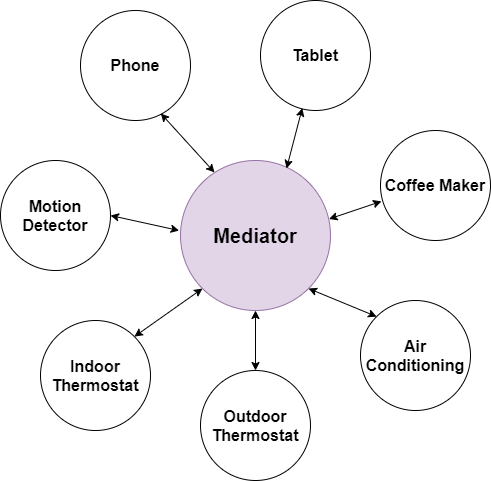

The diagram above was exported from draw.io. Its source (the exported page's mxGraphModel, read from the mxfile embedded in the PNG):
<mxGraphModel dx="1185" dy="662" grid="1" gridSize="10" guides="1" tooltips="1" connect="1" arrows="1" fold="1" page="1" pageScale="1" pageWidth="850" pageHeight="1100" math="0" shadow="0">
  <root>
    <mxCell id="0" />
    <mxCell id="1" parent="0" />
    <mxCell id="v735BVdTimyavdXv1IHB-1" value="&lt;font style=&quot;font-size: 16px&quot;&gt;Motion Detector&lt;/font&gt;" style="ellipse;whiteSpace=wrap;html=1;aspect=fixed;fontStyle=1" parent="1" vertex="1">
      <mxGeometry x="150" y="300" width="110" height="110" as="geometry" />
    </mxCell>
    <mxCell id="v735BVdTimyavdXv1IHB-2" value="&lt;font style=&quot;font-size: 16px&quot;&gt;Indoor Thermostat&lt;/font&gt;" style="ellipse;whiteSpace=wrap;html=1;aspect=fixed;fontStyle=1" parent="1" vertex="1">
      <mxGeometry x="190" y="460" width="110" height="110" as="geometry" />
    </mxCell>
    <mxCell id="v735BVdTimyavdXv1IHB-3" value="&lt;font style=&quot;font-size: 16px&quot;&gt;Phone&lt;/font&gt;" style="ellipse;whiteSpace=wrap;html=1;aspect=fixed;fontStyle=1" parent="1" vertex="1">
      <mxGeometry x="230" y="150" width="110" height="110" as="geometry" />
    </mxCell>
    <mxCell id="v735BVdTimyavdXv1IHB-4" value="&lt;font style=&quot;font-size: 16px&quot;&gt;Tablet&lt;/font&gt;" style="ellipse;whiteSpace=wrap;html=1;aspect=fixed;fontStyle=1" parent="1" vertex="1">
      <mxGeometry x="410" y="140" width="110" height="110" as="geometry" />
    </mxCell>
    <mxCell id="v735BVdTimyavdXv1IHB-5" value="&lt;font style=&quot;font-size: 16px&quot;&gt;Coffee Maker&lt;/font&gt;" style="ellipse;whiteSpace=wrap;html=1;aspect=fixed;fontStyle=1" parent="1" vertex="1">
      <mxGeometry x="530" y="270" width="110" height="110" as="geometry" />
    </mxCell>
    <mxCell id="v735BVdTimyavdXv1IHB-6" value="&lt;font style=&quot;font-size: 16px&quot;&gt;Air Conditioning&lt;/font&gt;" style="ellipse;whiteSpace=wrap;html=1;aspect=fixed;fontStyle=1" parent="1" vertex="1">
      <mxGeometry x="510" y="440" width="110" height="110" as="geometry" />
    </mxCell>
    <mxCell id="v735BVdTimyavdXv1IHB-7" value="&lt;font style=&quot;font-size: 16px&quot;&gt;Outdoor Thermostat&lt;/font&gt;" style="ellipse;whiteSpace=wrap;html=1;aspect=fixed;fontStyle=1" parent="1" vertex="1">
      <mxGeometry x="350" y="510" width="110" height="110" as="geometry" />
    </mxCell>
    <mxCell id="WA-wxBelbljHrTqqi8PE-1" value="&lt;font style=&quot;font-size: 20px&quot;&gt;&lt;b&gt;Mediator&lt;/b&gt;&lt;/font&gt;" style="ellipse;whiteSpace=wrap;html=1;aspect=fixed;fillColor=#e1d5e7;strokeColor=#9673a6;" vertex="1" parent="1">
      <mxGeometry x="330" y="300" width="150" height="150" as="geometry" />
    </mxCell>
    <mxCell id="WA-wxBelbljHrTqqi8PE-2" value="" style="endArrow=classic;startArrow=classic;html=1;exitX=0.73;exitY=0.936;exitDx=0;exitDy=0;entryX=0.227;entryY=0.08;entryDx=0;entryDy=0;entryPerimeter=0;exitPerimeter=0;" edge="1" parent="1" source="v735BVdTimyavdXv1IHB-3" target="WA-wxBelbljHrTqqi8PE-1">
      <mxGeometry width="50" height="50" relative="1" as="geometry">
        <mxPoint x="340" y="310" as="sourcePoint" />
        <mxPoint x="390" y="260" as="targetPoint" />
      </mxGeometry>
    </mxCell>
    <mxCell id="WA-wxBelbljHrTqqi8PE-3" value="" style="endArrow=classic;startArrow=classic;html=1;entryX=0.38;entryY=0.978;entryDx=0;entryDy=0;entryPerimeter=0;exitX=0.707;exitY=0.053;exitDx=0;exitDy=0;exitPerimeter=0;" edge="1" parent="1" source="WA-wxBelbljHrTqqi8PE-1" target="v735BVdTimyavdXv1IHB-4">
      <mxGeometry width="50" height="50" relative="1" as="geometry">
        <mxPoint x="400" y="430" as="sourcePoint" />
        <mxPoint x="450" y="380" as="targetPoint" />
      </mxGeometry>
    </mxCell>
    <mxCell id="WA-wxBelbljHrTqqi8PE-4" value="" style="endArrow=classic;startArrow=classic;html=1;entryX=0.009;entryY=0.644;entryDx=0;entryDy=0;entryPerimeter=0;exitX=0.99;exitY=0.39;exitDx=0;exitDy=0;exitPerimeter=0;" edge="1" parent="1" source="WA-wxBelbljHrTqqi8PE-1" target="v735BVdTimyavdXv1IHB-5">
      <mxGeometry width="50" height="50" relative="1" as="geometry">
        <mxPoint x="440" y="290" as="sourcePoint" />
        <mxPoint x="490" y="240" as="targetPoint" />
      </mxGeometry>
    </mxCell>
    <mxCell id="WA-wxBelbljHrTqqi8PE-5" value="" style="endArrow=classic;startArrow=classic;html=1;entryX=0;entryY=0;entryDx=0;entryDy=0;exitX=1;exitY=1;exitDx=0;exitDy=0;" edge="1" parent="1" source="WA-wxBelbljHrTqqi8PE-1" target="v735BVdTimyavdXv1IHB-6">
      <mxGeometry width="50" height="50" relative="1" as="geometry">
        <mxPoint x="440" y="510" as="sourcePoint" />
        <mxPoint x="490" y="460" as="targetPoint" />
      </mxGeometry>
    </mxCell>
    <mxCell id="WA-wxBelbljHrTqqi8PE-6" value="" style="endArrow=classic;startArrow=classic;html=1;exitX=0.5;exitY=0;exitDx=0;exitDy=0;entryX=0.5;entryY=1;entryDx=0;entryDy=0;" edge="1" parent="1" source="v735BVdTimyavdXv1IHB-7" target="WA-wxBelbljHrTqqi8PE-1">
      <mxGeometry width="50" height="50" relative="1" as="geometry">
        <mxPoint x="440" y="510" as="sourcePoint" />
        <mxPoint x="490" y="460" as="targetPoint" />
      </mxGeometry>
    </mxCell>
    <mxCell id="WA-wxBelbljHrTqqi8PE-7" value="" style="endArrow=classic;startArrow=classic;html=1;exitX=1;exitY=0;exitDx=0;exitDy=0;entryX=0;entryY=1;entryDx=0;entryDy=0;" edge="1" parent="1" source="v735BVdTimyavdXv1IHB-2" target="WA-wxBelbljHrTqqi8PE-1">
      <mxGeometry width="50" height="50" relative="1" as="geometry">
        <mxPoint x="440" y="510" as="sourcePoint" />
        <mxPoint x="490" y="460" as="targetPoint" />
      </mxGeometry>
    </mxCell>
    <mxCell id="WA-wxBelbljHrTqqi8PE-8" value="" style="endArrow=classic;startArrow=classic;html=1;entryX=-0.009;entryY=0.467;entryDx=0;entryDy=0;entryPerimeter=0;exitX=1;exitY=0.5;exitDx=0;exitDy=0;" edge="1" parent="1" source="v735BVdTimyavdXv1IHB-1" target="WA-wxBelbljHrTqqi8PE-1">
      <mxGeometry width="50" height="50" relative="1" as="geometry">
        <mxPoint x="240" y="420" as="sourcePoint" />
        <mxPoint x="290" y="370" as="targetPoint" />
      </mxGeometry>
    </mxCell>
  </root>
</mxGraphModel>